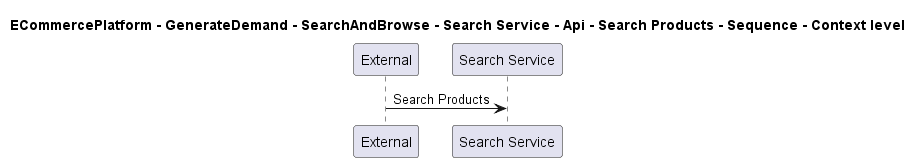

The diagram above was rendered by PlantUML. Its source (embedded in the PNG):
@startuml

title ECommercePlatform - GenerateDemand - SearchAndBrowse - Search Service - Api - Search Products - Sequence - Context level

participant "External" as C4InterFlow.SoftwareSystems.ExternalSystem
participant "Search Service" as ECommercePlatform.GenerateDemand.SearchAndBrowse.SoftwareSystems.SearchService

C4InterFlow.SoftwareSystems.ExternalSystem -> ECommercePlatform.GenerateDemand.SearchAndBrowse.SoftwareSystems.SearchService : Search Products


@enduml